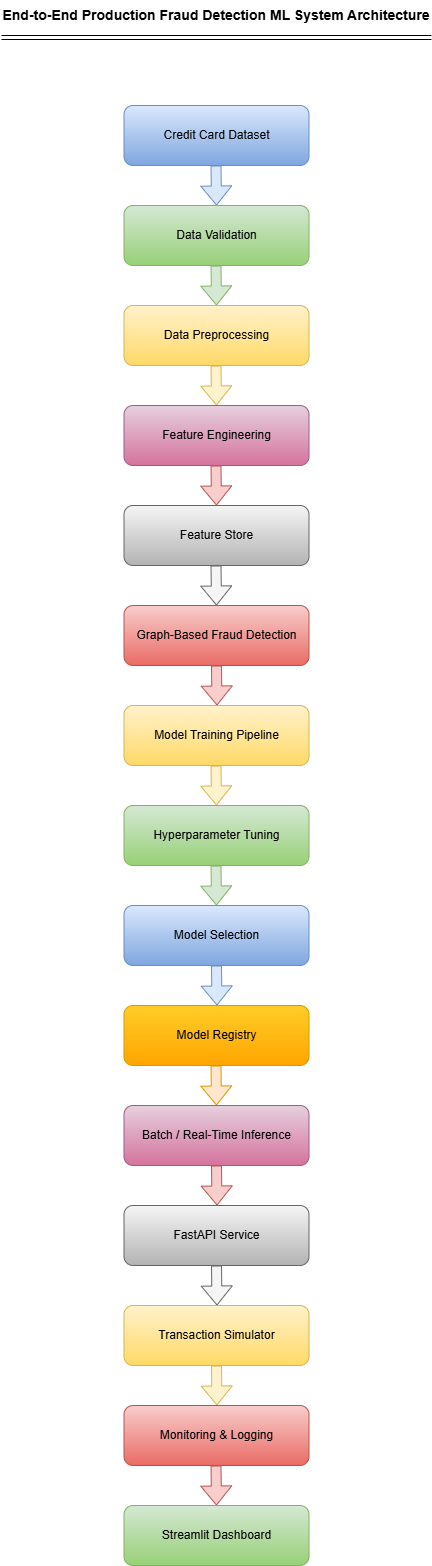

The diagram above was exported from draw.io. Its source (the exported page's mxGraphModel, read from the mxfile embedded in the PNG):
<mxGraphModel dx="786" dy="451" grid="1" gridSize="10" guides="1" tooltips="1" connect="1" arrows="1" fold="1" page="1" pageScale="1" pageWidth="1400" pageHeight="850" math="0" shadow="0">
  <root>
    <mxCell id="0" />
    <mxCell id="1" parent="0" />
    <mxCell id="uIVdTNDhtBIfCHxXbllz-39" edge="1" parent="1" style="edgeStyle=orthogonalEdgeStyle;rounded=0;orthogonalLoop=1;jettySize=auto;html=1;" value="">
      <mxGeometry relative="1" as="geometry">
        <mxPoint x="419" y="678" as="sourcePoint" />
        <mxPoint x="419" y="638" as="targetPoint" />
      </mxGeometry>
    </mxCell>
    <mxCell id="uIVdTNDhtBIfCHxXbllz-40" edge="1" parent="1" style="edgeStyle=orthogonalEdgeStyle;rounded=0;orthogonalLoop=1;jettySize=auto;html=1;" value="">
      <mxGeometry relative="1" as="geometry">
        <mxPoint x="419" y="1178" as="sourcePoint" />
        <mxPoint x="419" y="1138" as="targetPoint" />
      </mxGeometry>
    </mxCell>
    <mxCell id="uIVdTNDhtBIfCHxXbllz-41" edge="1" parent="1" style="edgeStyle=orthogonalEdgeStyle;rounded=0;orthogonalLoop=1;jettySize=auto;html=1;" value="">
      <mxGeometry relative="1" as="geometry">
        <mxPoint x="419" y="1178" as="sourcePoint" />
        <mxPoint x="419" y="1138" as="targetPoint" />
      </mxGeometry>
    </mxCell>
    <mxCell id="uIVdTNDhtBIfCHxXbllz-42" edge="1" parent="1" style="edgeStyle=orthogonalEdgeStyle;rounded=0;orthogonalLoop=1;jettySize=auto;html=1;" value="">
      <mxGeometry relative="1" as="geometry">
        <mxPoint x="419" y="1278" as="sourcePoint" />
        <mxPoint x="419" y="1238" as="targetPoint" />
      </mxGeometry>
    </mxCell>
    <mxCell id="uIVdTNDhtBIfCHxXbllz-43" edge="1" parent="1" style="edgeStyle=orthogonalEdgeStyle;rounded=0;orthogonalLoop=1;jettySize=auto;html=1;" value="">
      <mxGeometry relative="1" as="geometry">
        <mxPoint x="419" y="1578" as="sourcePoint" />
        <mxPoint x="419" y="1538" as="targetPoint" />
      </mxGeometry>
    </mxCell>
    <mxCell id="uIVdTNDhtBIfCHxXbllz-16" edge="1" parent="1" style="shape=flexArrow;endArrow=classic;html=1;rounded=0;fillColor=#f8cecc;strokeColor=#b85450;" value="">
      <mxGeometry height="50" relative="1" width="50" as="geometry">
        <mxPoint x="418.5" y="1538" as="sourcePoint" />
        <mxPoint x="419" y="1578" as="targetPoint" />
      </mxGeometry>
    </mxCell>
    <mxCell id="uIVdTNDhtBIfCHxXbllz-18" edge="1" parent="1" style="shape=flexArrow;endArrow=classic;html=1;rounded=0;fillColor=#dae8fc;strokeColor=#6c8ebf;" value="">
      <mxGeometry height="50" relative="1" width="50" as="geometry">
        <mxPoint x="418.5" y="238" as="sourcePoint" />
        <mxPoint x="419" y="278" as="targetPoint" />
      </mxGeometry>
    </mxCell>
    <mxCell id="uIVdTNDhtBIfCHxXbllz-19" edge="1" parent="1" style="shape=flexArrow;endArrow=classic;html=1;rounded=0;fillColor=#d5e8d4;strokeColor=#82b366;" value="">
      <mxGeometry height="50" relative="1" width="50" as="geometry">
        <mxPoint x="418.5" y="338" as="sourcePoint" />
        <mxPoint x="419" y="378" as="targetPoint" />
      </mxGeometry>
    </mxCell>
    <mxCell id="uIVdTNDhtBIfCHxXbllz-20" edge="1" parent="1" style="shape=flexArrow;endArrow=classic;html=1;rounded=0;fillColor=#fff2cc;strokeColor=#d6b656;" value="">
      <mxGeometry height="50" relative="1" width="50" as="geometry">
        <mxPoint x="418.5" y="438" as="sourcePoint" />
        <mxPoint x="419" y="478" as="targetPoint" />
      </mxGeometry>
    </mxCell>
    <mxCell id="uIVdTNDhtBIfCHxXbllz-21" edge="1" parent="1" style="shape=flexArrow;endArrow=classic;html=1;rounded=0;fillColor=#f8cecc;strokeColor=#b85450;" value="">
      <mxGeometry height="50" relative="1" width="50" as="geometry">
        <mxPoint x="418.5" y="538" as="sourcePoint" />
        <mxPoint x="419" y="578" as="targetPoint" />
      </mxGeometry>
    </mxCell>
    <mxCell id="uIVdTNDhtBIfCHxXbllz-22" edge="1" parent="1" style="shape=flexArrow;endArrow=classic;html=1;rounded=0;fillColor=#f5f5f5;strokeColor=#666666;" value="">
      <mxGeometry height="50" relative="1" width="50" as="geometry">
        <mxPoint x="418.5" y="638" as="sourcePoint" />
        <mxPoint x="419" y="678" as="targetPoint" />
      </mxGeometry>
    </mxCell>
    <mxCell id="uIVdTNDhtBIfCHxXbllz-23" edge="1" parent="1" style="shape=flexArrow;endArrow=classic;html=1;rounded=0;fillColor=#f8cecc;strokeColor=#b85450;" value="">
      <mxGeometry height="50" relative="1" width="50" as="geometry">
        <mxPoint x="419" y="738" as="sourcePoint" />
        <mxPoint x="419.5" y="778" as="targetPoint" />
      </mxGeometry>
    </mxCell>
    <mxCell id="uIVdTNDhtBIfCHxXbllz-24" edge="1" parent="1" style="shape=flexArrow;endArrow=classic;html=1;rounded=0;fillColor=#fff2cc;strokeColor=#d6b656;" value="">
      <mxGeometry height="50" relative="1" width="50" as="geometry">
        <mxPoint x="418.5" y="838" as="sourcePoint" />
        <mxPoint x="419" y="878" as="targetPoint" />
      </mxGeometry>
    </mxCell>
    <mxCell id="uIVdTNDhtBIfCHxXbllz-25" edge="1" parent="1" style="shape=flexArrow;endArrow=classic;html=1;rounded=0;fillColor=#d5e8d4;strokeColor=#82b366;" value="">
      <mxGeometry height="50" relative="1" width="50" as="geometry">
        <mxPoint x="418.5" y="938" as="sourcePoint" />
        <mxPoint x="419" y="978" as="targetPoint" />
      </mxGeometry>
    </mxCell>
    <mxCell id="uIVdTNDhtBIfCHxXbllz-26" edge="1" parent="1" style="shape=flexArrow;endArrow=classic;html=1;rounded=0;fillColor=#dae8fc;strokeColor=#6c8ebf;" value="">
      <mxGeometry height="50" relative="1" width="50" as="geometry">
        <mxPoint x="419" y="1038" as="sourcePoint" />
        <mxPoint x="419.5" y="1078" as="targetPoint" />
      </mxGeometry>
    </mxCell>
    <mxCell id="uIVdTNDhtBIfCHxXbllz-27" edge="1" parent="1" style="shape=flexArrow;endArrow=classic;html=1;rounded=0;fillColor=#ffe6cc;strokeColor=#d79b00;" value="">
      <mxGeometry height="50" relative="1" width="50" as="geometry">
        <mxPoint x="418.5" y="1138" as="sourcePoint" />
        <mxPoint x="419" y="1178" as="targetPoint" />
      </mxGeometry>
    </mxCell>
    <mxCell id="uIVdTNDhtBIfCHxXbllz-29" edge="1" parent="1" style="shape=flexArrow;endArrow=classic;html=1;rounded=0;fillColor=#f8cecc;strokeColor=#b85450;" value="">
      <mxGeometry height="50" relative="1" width="50" as="geometry">
        <mxPoint x="419" y="1238" as="sourcePoint" />
        <mxPoint x="419.5" y="1278" as="targetPoint" />
      </mxGeometry>
    </mxCell>
    <mxCell id="uIVdTNDhtBIfCHxXbllz-30" edge="1" parent="1" style="shape=flexArrow;endArrow=classic;html=1;rounded=0;fillColor=#f5f5f5;strokeColor=#666666;" value="">
      <mxGeometry height="50" relative="1" width="50" as="geometry">
        <mxPoint x="419" y="1338" as="sourcePoint" />
        <mxPoint x="419.5" y="1378" as="targetPoint" />
      </mxGeometry>
    </mxCell>
    <mxCell id="uIVdTNDhtBIfCHxXbllz-31" edge="1" parent="1" style="shape=flexArrow;endArrow=classic;html=1;rounded=0;fillColor=#fff2cc;strokeColor=#d6b656;" value="">
      <mxGeometry height="50" relative="1" width="50" as="geometry">
        <mxPoint x="419" y="1438" as="sourcePoint" />
        <mxPoint x="419.5" y="1478" as="targetPoint" />
      </mxGeometry>
    </mxCell>
    <mxCell id="uIVdTNDhtBIfCHxXbllz-46" edge="1" parent="1" style="shape=link;html=1;rounded=0;" value="">
      <mxGeometry relative="1" width="100" as="geometry">
        <mxPoint x="204" y="110" as="sourcePoint" />
        <mxPoint x="634" y="110" as="targetPoint" />
      </mxGeometry>
    </mxCell>
    <mxCell id="uIVdTNDhtBIfCHxXbllz-47" parent="1" style="text;whiteSpace=wrap;strokeWidth=1;labelBorderColor=none;labelBackgroundColor=none;textShadow=0;fontStyle=1;align=center;fontSize=14;" value="End-to-End Production Fraud Detection ML System Architecture" vertex="1">
      <mxGeometry height="40" width="432" x="203" y="73" as="geometry" />
    </mxCell>
    <mxCell id="uIVdTNDhtBIfCHxXbllz-50" parent="1" style="rounded=1;whiteSpace=wrap;html=1;fillColor=#dae8fc;gradientColor=#7ea6e0;strokeColor=#6c8ebf;" value="Credit Card Dataset" vertex="1">
      <mxGeometry height="60" width="185" x="326.5" y="178" as="geometry" />
    </mxCell>
    <mxCell id="uIVdTNDhtBIfCHxXbllz-51" parent="1" style="rounded=1;whiteSpace=wrap;html=1;fillColor=#d5e8d4;gradientColor=#97d077;strokeColor=#82b366;" value="Data Validation" vertex="1">
      <mxGeometry height="60" width="185" x="326.5" y="278" as="geometry" />
    </mxCell>
    <mxCell id="uIVdTNDhtBIfCHxXbllz-53" parent="1" style="rounded=1;whiteSpace=wrap;html=1;fillColor=#fff2cc;gradientColor=#ffd966;strokeColor=#d6b656;" value="Data Preprocessing" vertex="1">
      <mxGeometry height="60" width="185" x="326.5" y="378" as="geometry" />
    </mxCell>
    <mxCell id="uIVdTNDhtBIfCHxXbllz-54" parent="1" style="rounded=1;whiteSpace=wrap;html=1;fillColor=#e6d0de;gradientColor=#d5739d;strokeColor=#996185;" value="Feature Engineering" vertex="1">
      <mxGeometry height="60" width="185" x="326.5" y="478" as="geometry" />
    </mxCell>
    <mxCell id="uIVdTNDhtBIfCHxXbllz-55" parent="1" style="rounded=1;whiteSpace=wrap;html=1;fillColor=#f5f5f5;gradientColor=#b3b3b3;strokeColor=#666666;" value="Feature Store" vertex="1">
      <mxGeometry height="60" width="185" x="326.5" y="578" as="geometry" />
    </mxCell>
    <mxCell id="uIVdTNDhtBIfCHxXbllz-56" parent="1" style="rounded=1;whiteSpace=wrap;html=1;fillColor=#f8cecc;gradientColor=#ea6b66;strokeColor=#b85450;" value="Graph-Based Fraud Detection" vertex="1">
      <mxGeometry height="60" width="185" x="326.5" y="678" as="geometry" />
    </mxCell>
    <mxCell id="uIVdTNDhtBIfCHxXbllz-57" parent="1" style="rounded=1;whiteSpace=wrap;html=1;fillColor=#fff2cc;gradientColor=#ffd966;strokeColor=#d6b656;" value="Model Training Pipeline" vertex="1">
      <mxGeometry height="60" width="185" x="326.5" y="778" as="geometry" />
    </mxCell>
    <mxCell id="uIVdTNDhtBIfCHxXbllz-58" parent="1" style="rounded=1;whiteSpace=wrap;html=1;fillColor=#d5e8d4;gradientColor=#97d077;strokeColor=#82b366;" value="Hyperparameter Tuning" vertex="1">
      <mxGeometry height="60" width="185" x="326.5" y="878" as="geometry" />
    </mxCell>
    <mxCell id="uIVdTNDhtBIfCHxXbllz-59" parent="1" style="rounded=1;whiteSpace=wrap;html=1;fillColor=#dae8fc;gradientColor=#7ea6e0;strokeColor=#6c8ebf;" value="Model Selection" vertex="1">
      <mxGeometry height="60" width="185" x="326.5" y="978" as="geometry" />
    </mxCell>
    <mxCell id="uIVdTNDhtBIfCHxXbllz-60" parent="1" style="rounded=1;whiteSpace=wrap;html=1;fillColor=#ffcd28;gradientColor=#ffa500;strokeColor=#d79b00;" value="Model Registry" vertex="1">
      <mxGeometry height="60" width="185" x="326.5" y="1078" as="geometry" />
    </mxCell>
    <mxCell id="uIVdTNDhtBIfCHxXbllz-61" parent="1" style="rounded=1;whiteSpace=wrap;html=1;fillColor=#e6d0de;gradientColor=#d5739d;strokeColor=#996185;" value="Batch / Real-Time Inference" vertex="1">
      <mxGeometry height="60" width="185" x="326.5" y="1178" as="geometry" />
    </mxCell>
    <mxCell id="uIVdTNDhtBIfCHxXbllz-62" parent="1" style="rounded=1;whiteSpace=wrap;html=1;fillColor=#f5f5f5;gradientColor=#b3b3b3;strokeColor=#666666;" value="FastAPI Service" vertex="1">
      <mxGeometry height="60" width="185" x="326.5" y="1278" as="geometry" />
    </mxCell>
    <mxCell id="uIVdTNDhtBIfCHxXbllz-63" parent="1" style="rounded=1;whiteSpace=wrap;html=1;fillColor=#fff2cc;gradientColor=#ffd966;strokeColor=#d6b656;" value="Transaction Simulator" vertex="1">
      <mxGeometry height="60" width="185" x="326.5" y="1378" as="geometry" />
    </mxCell>
    <mxCell id="uIVdTNDhtBIfCHxXbllz-64" parent="1" style="rounded=1;whiteSpace=wrap;html=1;fillColor=#f8cecc;gradientColor=#ea6b66;strokeColor=#b85450;" value="Monitoring &amp;amp; Logging" vertex="1">
      <mxGeometry height="60" width="185" x="326.5" y="1478" as="geometry" />
    </mxCell>
    <mxCell id="uIVdTNDhtBIfCHxXbllz-65" parent="1" style="rounded=1;whiteSpace=wrap;html=1;fillColor=#d5e8d4;gradientColor=#97d077;strokeColor=#82b366;" value="Streamlit Dashboard" vertex="1">
      <mxGeometry height="60" width="185" x="326.5" y="1578" as="geometry" />
    </mxCell>
  </root>
</mxGraphModel>